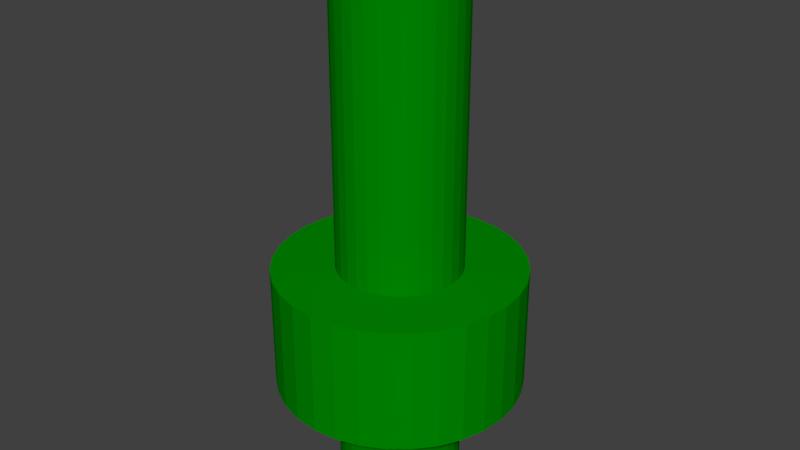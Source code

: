 # Source: GREEN_BUOY.blend  (saved by Blender 2.79.0; exported with 4.5.12 LTS)
import bpy
from mathutils import Matrix  # noqa: F401  (used for matrix-valued properties, if any)

bpy.ops.wm.read_factory_settings(use_empty=True)
scene = bpy.context.scene
scene.name = 'Scene'

# ---- collections
col_collection_1 = bpy.data.collections.new('Collection 1'); scene.collection.children.link(col_collection_1)

# ---- materials (node trees are filled in below, after node groups)
mat_material_005 = bpy.data.materials.new('Material.005')
mat_material_005.alpha_threshold = 0.0
mat_material_005.use_transparent_shadow = False
mat_material_005.diffuse_color = (0.0, 0.2529, 0.0, 1.0)
mat_material_005.roughness = 0.5

# ---- material node trees

# ---- world
world_world = bpy.data.worlds.new('World'); scene.world = world_world
world_world.color = (0.05088, 0.05088, 0.05088)
world_world.use_sun_shadow = False
world_world.sun_shadow_jitter_overblur = 0.0
world_world.cycles.sampling_method = 'MANUAL'

# ---- meshes
me_cylinder_001 = bpy.data.meshes.new('Cylinder.001')
me_cylinder_001.from_pydata([(0.0, 1.0, -1.0), (0.0, 1.0, 1.0), (0.1951, 0.9808, -1.0), (0.1951, 0.9808, 1.0), (0.3827, 0.9239, -1.0), (0.3827, 0.9239, 1.0), (0.5556, 0.8315, -1.0), (0.5556, 0.8315, 1.0), (0.7071, 0.7071, -1.0), (0.7071, 0.7071, 1.0), (0.8315, 0.5556, -1.0), (0.8315, 0.5556, 1.0), (0.9239, 0.3827, -1.0), (0.9239, 0.3827, 1.0), (0.9808, 0.1951, -1.0), (0.9808, 0.1951, 1.0), (1.0, 7.55e-08, -1.0), (1.0, 7.55e-08, 1.0), (0.9808, -0.1951, -1.0), (0.9808, -0.1951, 1.0), (0.9239, -0.3827, -1.0), (0.9239, -0.3827, 1.0), (0.8315, -0.5556, -1.0), (0.8315, -0.5556, 1.0), (0.7071, -0.7071, -1.0), (0.7071, -0.7071, 1.0), (0.5556, -0.8315, -1.0), (0.5556, -0.8315, 1.0), (0.3827, -0.9239, -1.0), (0.3827, -0.9239, 1.0), (0.1951, -0.9808, -1.0), (0.1951, -0.9808, 1.0), (-3.258e-07, -1.0, -1.0), (-3.258e-07, -1.0, 1.0), (-0.1951, -0.9808, -1.0), (-0.1951, -0.9808, 1.0), (-0.3827, -0.9239, -1.0), (-0.3827, -0.9239, 1.0), (-0.5556, -0.8315, -1.0), (-0.5556, -0.8315, 1.0), (-0.7071, -0.7071, -1.0), (-0.7071, -0.7071, 1.0), (-0.8315, -0.5556, -1.0), (-0.8315, -0.5556, 1.0), (-0.9239, -0.3827, -1.0), (-0.9239, -0.3827, 1.0), (-0.9808, -0.1951, -1.0), (-0.9808, -0.1951, 1.0), (-1.0, 9.656e-07, -1.0), (-1.0, 9.656e-07, 1.0), (-0.9808, 0.1951, -1.0), (-0.9808, 0.1951, 1.0), (-0.9239, 0.3827, -1.0), (-0.9239, 0.3827, 1.0), (-0.8315, 0.5556, -1.0), (-0.8315, 0.5556, 1.0), (-0.7071, 0.7071, -1.0), (-0.7071, 0.7071, 1.0), (-0.5556, 0.8315, -1.0), (-0.5556, 0.8315, 1.0), (-0.3827, 0.9239, -1.0), (-0.3827, 0.9239, 1.0), (-0.1951, 0.9808, -1.0), (-0.1951, 0.9808, 1.0)], [], [(0, 1, 3, 2), (2, 3, 5, 4), (4, 5, 7, 6), (6, 7, 9, 8), (8, 9, 11, 10), (10, 11, 13, 12), (12, 13, 15, 14), (14, 15, 17, 16), (16, 17, 19, 18), (18, 19, 21, 20), (20, 21, 23, 22), (22, 23, 25, 24), (24, 25, 27, 26), (26, 27, 29, 28), (28, 29, 31, 30), (30, 31, 33, 32), (32, 33, 35, 34), (34, 35, 37, 36), (36, 37, 39, 38), (38, 39, 41, 40), (40, 41, 43, 42), (42, 43, 45, 44), (44, 45, 47, 46), (46, 47, 49, 48), (48, 49, 51, 50), (50, 51, 53, 52), (52, 53, 55, 54), (54, 55, 57, 56), (56, 57, 59, 58), (58, 59, 61, 60), (3, 1, 63, 61, 59, 57, 55, 53, 51, 49, 47, 45, 43, 41, 39, 37, 35, 33, 31, 29, 27, 25, 23, 21, 19, 17, 15, 13, 11, 9, 7, 5), (60, 61, 63, 62), (62, 63, 1, 0), (0, 2, 4, 6, 8, 10, 12, 14, 16, 18, 20, 22, 24, 26, 28, 30, 32, 34, 36, 38, 40, 42, 44, 46, 48, 50, 52, 54, 56, 58, 60, 62)])
me_cylinder_001.materials.append(mat_material_005)
me_cylinder_001.use_remesh_preserve_volume = False
me_cylinder_001.use_remesh_preserve_attributes = False
me_cylinder_001.use_mirror_vertex_groups = False
me_cylinder_001.update()
me_cylinder = bpy.data.meshes.new('Cylinder')
me_cylinder.from_pydata([(0.0, 1.0, -1.0), (0.0, 1.0, 1.0), (0.1951, 0.9808, -1.0), (0.1951, 0.9808, 1.0), (0.3827, 0.9239, -1.0), (0.3827, 0.9239, 1.0), (0.5556, 0.8315, -1.0), (0.5556, 0.8315, 1.0), (0.7071, 0.7071, -1.0), (0.7071, 0.7071, 1.0), (0.8315, 0.5556, -1.0), (0.8315, 0.5556, 1.0), (0.9239, 0.3827, -1.0), (0.9239, 0.3827, 1.0), (0.9808, 0.1951, -1.0), (0.9808, 0.1951, 1.0), (1.0, 7.55e-08, -1.0), (1.0, 7.55e-08, 1.0), (0.9808, -0.1951, -1.0), (0.9808, -0.1951, 1.0), (0.9239, -0.3827, -1.0), (0.9239, -0.3827, 1.0), (0.8315, -0.5556, -1.0), (0.8315, -0.5556, 1.0), (0.7071, -0.7071, -1.0), (0.7071, -0.7071, 1.0), (0.5556, -0.8315, -1.0), (0.5556, -0.8315, 1.0), (0.3827, -0.9239, -1.0), (0.3827, -0.9239, 1.0), (0.1951, -0.9808, -1.0), (0.1951, -0.9808, 1.0), (-3.258e-07, -1.0, -1.0), (-3.258e-07, -1.0, 1.0), (-0.1951, -0.9808, -1.0), (-0.1951, -0.9808, 1.0), (-0.3827, -0.9239, -1.0), (-0.3827, -0.9239, 1.0), (-0.5556, -0.8315, -1.0), (-0.5556, -0.8315, 1.0), (-0.7071, -0.7071, -1.0), (-0.7071, -0.7071, 1.0), (-0.8315, -0.5556, -1.0), (-0.8315, -0.5556, 1.0), (-0.9239, -0.3827, -1.0), (-0.9239, -0.3827, 1.0), (-0.9808, -0.1951, -1.0), (-0.9808, -0.1951, 1.0), (-1.0, 9.656e-07, -1.0), (-1.0, 9.656e-07, 1.0), (-0.9808, 0.1951, -1.0), (-0.9808, 0.1951, 1.0), (-0.9239, 0.3827, -1.0), (-0.9239, 0.3827, 1.0), (-0.8315, 0.5556, -1.0), (-0.8315, 0.5556, 1.0), (-0.7071, 0.7071, -1.0), (-0.7071, 0.7071, 1.0), (-0.5556, 0.8315, -1.0), (-0.5556, 0.8315, 1.0), (-0.3827, 0.9239, -1.0), (-0.3827, 0.9239, 1.0), (-0.1951, 0.9808, -1.0), (-0.1951, 0.9808, 1.0)], [], [(0, 1, 3, 2), (2, 3, 5, 4), (4, 5, 7, 6), (6, 7, 9, 8), (8, 9, 11, 10), (10, 11, 13, 12), (12, 13, 15, 14), (14, 15, 17, 16), (16, 17, 19, 18), (18, 19, 21, 20), (20, 21, 23, 22), (22, 23, 25, 24), (24, 25, 27, 26), (26, 27, 29, 28), (28, 29, 31, 30), (30, 31, 33, 32), (32, 33, 35, 34), (34, 35, 37, 36), (36, 37, 39, 38), (38, 39, 41, 40), (40, 41, 43, 42), (42, 43, 45, 44), (44, 45, 47, 46), (46, 47, 49, 48), (48, 49, 51, 50), (50, 51, 53, 52), (52, 53, 55, 54), (54, 55, 57, 56), (56, 57, 59, 58), (58, 59, 61, 60), (3, 1, 63, 61, 59, 57, 55, 53, 51, 49, 47, 45, 43, 41, 39, 37, 35, 33, 31, 29, 27, 25, 23, 21, 19, 17, 15, 13, 11, 9, 7, 5), (60, 61, 63, 62), (62, 63, 1, 0), (0, 2, 4, 6, 8, 10, 12, 14, 16, 18, 20, 22, 24, 26, 28, 30, 32, 34, 36, 38, 40, 42, 44, 46, 48, 50, 52, 54, 56, 58, 60, 62)])
me_cylinder.materials.append(mat_material_005)
me_cylinder.use_remesh_preserve_volume = False
me_cylinder.use_remesh_preserve_attributes = False
me_cylinder.use_mirror_vertex_groups = False
me_cylinder.update()

# ---- objects
ob_cylinder_001 = bpy.data.objects.new('Cylinder.001', me_cylinder_001)
ob_cylinder = bpy.data.objects.new('Cylinder', me_cylinder)

# ---- transforms, parenting, visibility, modifiers, constraints
ob_cylinder_001.location = (0.0, 0.0, 0.5)
ob_cylinder_001.scale = (0.3, 0.3, 1.3)
ob_cylinder_001.lineart.crease_threshold = 0.0
ob_cylinder.location = (0.0, 0.0, 0.0)
ob_cylinder.scale = (0.6, 0.6, 0.3)
ob_cylinder.lineart.crease_threshold = 0.0

# ---- collection membership
col_collection_1.objects.link(ob_cylinder_001)
col_collection_1.objects.link(ob_cylinder)

# ---- scene / render settings (as saved in the file)
scene.frame_start = 1; scene.frame_end = 250; scene.frame_set(1)
scene.render.engine = 'BLENDER_EEVEE_NEXT'
scene.render.resolution_percentage = 50
scene.render.dither_intensity = 0.0
scene.cycles.use_denoising = False
scene.cycles.samples = 128
scene.cycles.sampling_pattern = 'TABULATED_SOBOL'
scene.cycles.use_adaptive_sampling = False
scene.cycles.use_light_tree = False
scene.cycles.blur_glossy = 0.0
scene.cycles.sample_clamp_indirect = 0.0
scene.view_settings.view_transform = 'Standard'
bpy.context.view_layer.update()

# ---- added for rendering (the .blend has no active camera and no usable light): camera, sun
cam_auto = bpy.data.cameras.new('AutoCamera')
cam_auto.lens = 50.0
cam_auto.sensor_width = 36.0
cam_auto.clip_end = 1000.0
ob_auto_camera = bpy.data.objects.new('AutoCamera', cam_auto)
scene.collection.objects.link(ob_auto_camera)
ob_auto_camera.location = (2.87267, -3.4472, 2.79814)
ob_auto_camera.rotation_euler = (1.09748, -7.21219e-08, 0.694738)
scene.camera = ob_auto_camera
light_auto_sun = bpy.data.lights.new('AutoSun', 'SUN')
light_auto_sun.energy = 3.0
light_auto_sun.angle = 0.0523599
ob_auto_sun = bpy.data.objects.new('AutoSun', light_auto_sun)
scene.collection.objects.link(ob_auto_sun)
ob_auto_sun.rotation_euler = (0.872665, 0.174533, 0.523599)
bpy.context.view_layer.update()
